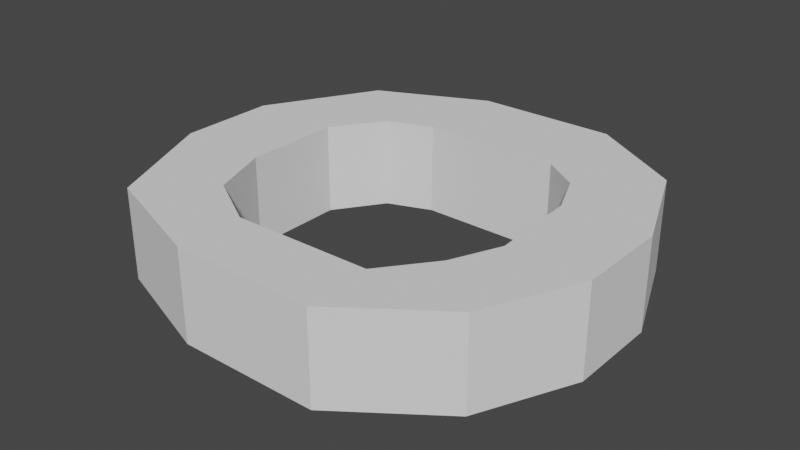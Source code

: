 # Source: Ring.blend  (saved by Blender 2.82.7; exported with 4.5.12 LTS)
import bpy
from mathutils import Matrix  # noqa: F401  (used for matrix-valued properties, if any)

bpy.ops.wm.read_factory_settings(use_empty=True)
scene = bpy.context.scene
scene.name = 'Scene'

# ---- collections
col_collection = bpy.data.collections.new('Collection'); scene.collection.children.link(col_collection)

# ---- world
world_world = bpy.data.worlds.new('World'); scene.world = world_world
world_world.use_nodes = True; world_world.node_tree.nodes.clear()
_N = world_world.node_tree.nodes; _L = world_world.node_tree.links
n0 = _N.new('ShaderNodeOutputWorld'); n0.name = 'World Output'; n0.location = (300, 300)
n1 = _N.new('ShaderNodeBackground'); n1.name = 'Background'; n1.location = (10, 300)
n1.inputs[0].default_value = (0.05088, 0.05088, 0.05088, 1.0)
_L.new(n1.outputs[0], n0.inputs[0])
n0.is_active_output = True
world_world.color = (0.05088, 0.05088, 0.05088)
world_world.use_sun_shadow = False
world_world.sun_shadow_jitter_overblur = 0.0

# ---- meshes
me_torus_001 = bpy.data.meshes.new('Torus.001')
me_torus_001.from_pydata([], [], [])
_uv = me_torus_001.uv_layers.new(name='UVMap')
_uv.uv.foreach_set('vector', [])
me_torus_001.use_remesh_fix_poles = True
me_torus_001.use_remesh_preserve_attributes = False
me_torus_001.use_mirror_vertex_groups = False
me_torus_001.update()
me_cube_001 = bpy.data.meshes.new('Cube.001')
me_cube_001.from_pydata([(-0.4492, -0.951, -1.0), (-0.4492, -0.951, 1.0), (-0.5593, 1.024, -1.0), (-0.5593, 1.024, 1.0), (1.33, -1.012, -1.0), (1.33, -1.012, 1.0), (1.33, 1.024, -1.0), (1.33, 1.024, 1.0), (-1.747, -3.09, -1.0), (-1.747, -3.09, 1.0), (-1.747, 2.503, 1.0), (-1.747, 2.503, -1.0), (-1.685, 4.579, -1.0), (-1.685, 4.579, 1.0), (-1.685, -4.579, 1.0), (-1.685, -4.579, -1.0), (-4.777, -3.123, -1.0), (-4.777, -3.123, 1.0), (-4.777, 2.523, 1.0), (-4.777, 2.523, -1.0), (-4.777, 4.579, -1.0), (-4.777, 4.579, 1.0), (-4.777, -4.579, 1.0), (-4.777, -4.579, -1.0), (-6.518, -1.071, -1.0), (-6.518, -1.071, 1.0), (-6.518, 1.071, 1.0), (-6.518, 1.071, -1.0), (-8.518, 1.071, -1.0), (-8.518, 1.071, 1.0), (-8.518, -1.071, 1.0), (-8.518, -1.071, -1.0), (-7.168, 3.486, 1.0), (-5.764, 2.152, 1.0), (-5.764, 2.152, -1.0), (-7.168, 3.486, -1.0), (0.4162, 3.279, 1.0), (-0.9571, 1.972, 1.0), (-0.9571, 1.972, -1.0), (0.4162, 3.279, -1.0), (-7.351, -3.645, -1.0), (-6.033, -2.384, -1.0), (-6.033, -2.384, 1.0), (-7.351, -3.645, 1.0), (0.3795, -3.083, 1.0), (0.3795, -3.083, -1.0), (-0.9082, -2.008, -1.0), (-0.9082, -2.008, 1.0)], [], [(0, 1, 3, 2), (37, 36, 13, 10), (6, 7, 5, 4), (45, 44, 14, 15), (2, 6, 4, 0), (7, 3, 1, 5), (13, 12, 20, 21), (8, 15, 23, 16), (38, 37, 10, 11), (47, 46, 8, 9), (46, 45, 15, 8), (36, 39, 12, 13), (39, 38, 11, 12), (44, 47, 9, 14), (34, 33, 26, 27), (33, 32, 29, 26), (12, 11, 19, 20), (9, 8, 16, 17), (14, 9, 17, 22), (15, 14, 22, 23), (10, 13, 21, 18), (11, 10, 18, 19), (26, 29, 30, 25), (41, 40, 31, 24), (32, 35, 28, 29), (35, 34, 27, 28), (42, 41, 24, 25), (43, 42, 25, 30), (40, 43, 30, 31), (27, 26, 25, 24), (29, 28, 31, 30), (28, 27, 24, 31), (20, 19, 34, 35), (21, 20, 35, 32), (18, 21, 32, 33), (19, 18, 33, 34), (6, 2, 38, 39), (7, 6, 39, 36), (2, 3, 37, 38), (3, 7, 36, 37), (23, 22, 43, 40), (22, 17, 42, 43), (17, 16, 41, 42), (16, 23, 40, 41), (5, 1, 47, 44), (0, 4, 45, 46), (1, 0, 46, 47), (4, 5, 44, 45)])
_uv = me_cube_001.uv_layers.new(name='UVMap')
_uv.uv.foreach_set('vector', [0.375, 0.0, 0.625, 0.0, 0.625, 0.25, 0.375, 0.25, 0.875, 0.5, 0.625, 0.5, 0.625, 0.5, 0.875, 0.5, 0.375, 0.5, 0.625, 0.5, 0.625, 0.75, 0.375, 0.75, 0.375, 0.75, 0.625, 0.75, 0.625, 0.75, 0.375, 0.75, 0.125, 0.5, 0.375, 0.5, 0.375, 0.75, 0.125, 0.75, 0.625, 0.5, 0.875, 0.5, 0.875, 0.75, 0.625, 0.75, 0.625, 0.5, 0.375, 0.5, 0.375, 0.5, 0.625, 0.5, 0.125, 0.75, 0.375, 0.75, 0.375, 0.75, 0.125, 0.75, 0.375, 0.25, 0.625, 0.25, 0.625, 0.25, 0.375, 0.25, 0.625, 0.0, 0.375, 0.0, 0.375, 0.0, 0.625, 0.0, 0.125, 0.75, 0.375, 0.75, 0.375, 0.75, 0.125, 0.75, 0.625, 0.5, 0.375, 0.5, 0.375, 0.5, 0.625, 0.5, 0.375, 0.5, 0.125, 0.5, 0.125, 0.5, 0.375, 0.5, 0.625, 0.75, 0.875, 0.75, 0.875, 0.75, 0.625, 0.75, 0.375, 0.25, 0.625, 0.25, 0.625, 0.25, 0.375, 0.25, 0.875, 0.5, 0.625, 0.5, 0.625, 0.5, 0.875, 0.5, 0.375, 0.5, 0.125, 0.5, 0.125, 0.5, 0.375, 0.5, 0.625, 0.0, 0.375, 0.0, 0.375, 0.0, 0.625, 0.0, 0.625, 0.75, 0.875, 0.75, 0.875, 0.75, 0.625, 0.75, 0.375, 0.75, 0.625, 0.75, 0.625, 0.75, 0.375, 0.75, 0.875, 0.5, 0.625, 0.5, 0.625, 0.5, 0.875, 0.5, 0.375, 0.25, 0.625, 0.25, 0.625, 0.25, 0.375, 0.25, 0.875, 0.5, 0.625, 0.5, 0.625, 0.5, 0.875, 0.5, 0.125, 0.75, 0.375, 0.75, 0.375, 0.75, 0.125, 0.75, 0.625, 0.5, 0.375, 0.5, 0.375, 0.5, 0.625, 0.5, 0.375, 0.5, 0.125, 0.5, 0.125, 0.5, 0.375, 0.5, 0.625, 0.0, 0.375, 0.0, 0.375, 0.0, 0.625, 0.0, 0.625, 0.75, 0.875, 0.75, 0.875, 0.75, 0.625, 0.75, 0.375, 0.75, 0.625, 0.75, 0.625, 0.75, 0.375, 0.75, 0.375, 0.25, 0.625, 0.25, 0.625, 0.25, 0.375, 0.25, 0.625, 0.5, 0.375, 0.5, 0.375, 0.5, 0.625, 0.5, 0.375, 0.5, 0.125, 0.5, 0.125, 0.5, 0.375, 0.5, 0.375, 0.5, 0.125, 0.5, 0.125, 0.5, 0.375, 0.5, 0.625, 0.5, 0.375, 0.5, 0.375, 0.5, 0.625, 0.5, 0.875, 0.5, 0.625, 0.5, 0.625, 0.5, 0.875, 0.5, 0.375, 0.25, 0.625, 0.25, 0.625, 0.25, 0.375, 0.25, 0.375, 0.5, 0.125, 0.5, 0.125, 0.5, 0.375, 0.5, 0.625, 0.5, 0.375, 0.5, 0.375, 0.5, 0.625, 0.5, 0.375, 0.25, 0.625, 0.25, 0.625, 0.25, 0.375, 0.25, 0.875, 0.5, 0.625, 0.5, 0.625, 0.5, 0.875, 0.5, 0.375, 0.75, 0.625, 0.75, 0.625, 0.75, 0.375, 0.75, 0.625, 0.75, 0.875, 0.75, 0.875, 0.75, 0.625, 0.75, 0.625, 0.0, 0.375, 0.0, 0.375, 0.0, 0.625, 0.0, 0.125, 0.75, 0.375, 0.75, 0.375, 0.75, 0.125, 0.75, 0.625, 0.75, 0.875, 0.75, 0.875, 0.75, 0.625, 0.75, 0.125, 0.75, 0.375, 0.75, 0.375, 0.75, 0.125, 0.75, 0.625, 0.0, 0.375, 0.0, 0.375, 0.0, 0.625, 0.0, 0.375, 0.75, 0.625, 0.75, 0.625, 0.75, 0.375, 0.75])
me_cube_001.use_remesh_fix_poles = True
me_cube_001.use_remesh_preserve_attributes = False
me_cube_001.use_mirror_vertex_groups = False
me_cube_001.update()

# ---- objects
ob_torus_001 = bpy.data.objects.new('Torus.001', me_torus_001)
ob_cube = bpy.data.objects.new('Cube', me_cube_001)

# ---- transforms, parenting, visibility, modifiers, constraints
ob_torus_001.location = (0.0, 0.0, 0.0)
ob_torus_001.lineart.crease_threshold = 0.0
ob_cube.location = (3.415, 0.0, 0.0)
ob_cube.lineart.crease_threshold = 0.0

# ---- collection membership
col_collection.objects.link(ob_torus_001)
col_collection.objects.link(ob_cube)

# ---- scene / render settings (as saved in the file)
scene.frame_start = 1; scene.frame_end = 250; scene.frame_set(1)
scene.render.engine = 'BLENDER_EEVEE_NEXT'
scene.cycles.use_denoising = False
scene.cycles.samples = 128
scene.cycles.sampling_pattern = 'TABULATED_SOBOL'
scene.cycles.use_adaptive_sampling = False
scene.cycles.use_light_tree = False
scene.view_settings.view_transform = 'Filmic'
bpy.context.view_layer.update()

# ---- added for rendering (the .blend has no active camera and no usable light): camera, sun
cam_auto = bpy.data.cameras.new('AutoCamera')
cam_auto.lens = 50.0
cam_auto.sensor_width = 36.0
cam_auto.clip_end = 1000.0
ob_auto_camera = bpy.data.objects.new('AutoCamera', cam_auto)
scene.collection.objects.link(ob_auto_camera)
ob_auto_camera.location = (12.4009, -15.0953, 10.0636)
ob_auto_camera.rotation_euler = (1.09748, -7.21219e-08, 0.694738)
scene.camera = ob_auto_camera
light_auto_sun = bpy.data.lights.new('AutoSun', 'SUN')
light_auto_sun.energy = 3.0
light_auto_sun.angle = 0.0523599
ob_auto_sun = bpy.data.objects.new('AutoSun', light_auto_sun)
scene.collection.objects.link(ob_auto_sun)
ob_auto_sun.rotation_euler = (0.872665, 0.174533, 0.523599)
bpy.context.view_layer.update()
